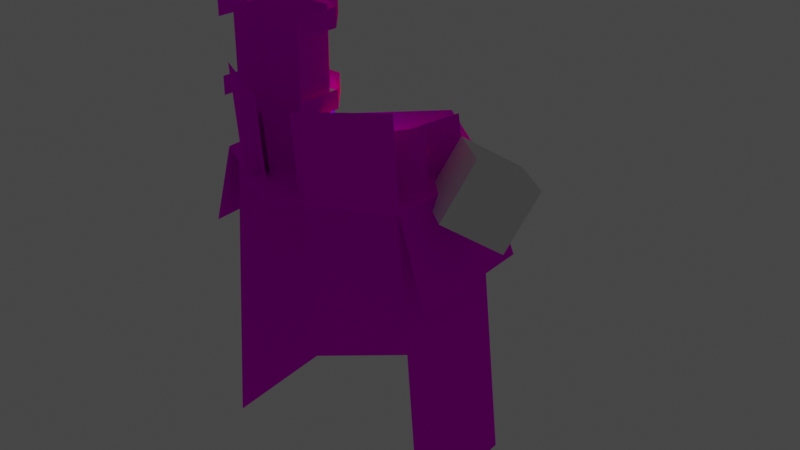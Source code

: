 # Source: mod_lighthouse.blend  (saved by Blender 3.5.10; exported with 4.5.12 LTS)
import bpy
from mathutils import Matrix  # noqa: F401  (used for matrix-valued properties, if any)

bpy.ops.wm.read_factory_settings(use_empty=True)
scene = bpy.context.scene
scene.name = 'Scene'

# ---- collections
col_collection = bpy.data.collections.new('Collection'); scene.collection.children.link(col_collection)

# ---- images (referenced by path relative to the original .blend; pixels are not part of the script)
import os
ASSET_DIR = os.environ.get("B2B_ASSET_DIR", "")  # directory of the original .blend (textures are referenced by path, not embedded)
HERE = os.path.dirname(os.path.abspath(__file__))  # packed textures are extracted next to this script under _unpacked/

def load_image(name, relpath, width, height, colorspace="sRGB"):
    """Load a texture the original file referenced (path relative to the .blend, or extracted next to this script)."""
    p = next((c for c in (os.path.join(HERE, relpath), os.path.join(ASSET_DIR, relpath)) if relpath and os.path.exists(c)), "")
    if p:
        img = bpy.data.images.load(p, check_existing=True)
        img.name = name
    else:  # same state as the original file: an image datablock whose file is absent (Cycles renders it pink)
        img = bpy.data.images.new(name, width, height)
        img.source = "FILE"
        img.filepath = "//" + (relpath or name)
    img.colorspace_settings.name = colorspace
    return img
img_mod_lighthouse_png = load_image('mod_lighthouse.png', 'mod_lighthouse.png', 1024, 1024, 'sRGB')

# ---- materials (node trees are filled in below, after node groups)
mat_m_0542327f_7f47_91db_5d5a_ef1ed4b93146_001 = bpy.data.materials.new('m_0542327f-7f47-91db-5d5a-ef1ed4b93146.001')
mat_m_0542327f_7f47_91db_5d5a_ef1ed4b93146_001.use_transparent_shadow = False
mat_m_0542327f_7f47_91db_5d5a_ef1ed4b93146_001.roughness = 1.0
mat_unshaded = bpy.data.materials.new('unshaded')
mat_unshaded.use_transparent_shadow = False

# ---- material node trees
mat_m_0542327f_7f47_91db_5d5a_ef1ed4b93146_001.use_nodes = True; mat_m_0542327f_7f47_91db_5d5a_ef1ed4b93146_001.node_tree.nodes.clear()
_N = mat_m_0542327f_7f47_91db_5d5a_ef1ed4b93146_001.node_tree.nodes; _L = mat_m_0542327f_7f47_91db_5d5a_ef1ed4b93146_001.node_tree.links
n0 = _N.new('ShaderNodeBsdfPrincipled'); n0.name = 'Principled BSDF'; n0.location = (0, 300)
n0.distribution = 'GGX'
n0.subsurface_method = 'RANDOM_WALK_SKIN'
n0.inputs[2].default_value = 1.0
n0.inputs[3].default_value = 1.45
n0.inputs[13].default_value = 0.0
n0.inputs[27].default_value = (0.0, 0.0, 0.0, 1.0)
n0.inputs[28].default_value = 1.0
n1 = _N.new('ShaderNodeTexImage'); n1.name = 'Image Texture'; n1.location = (-480, 300)
n1.image = img_mod_lighthouse_png
n1.interpolation = 'Closest'
n2 = _N.new('ShaderNodeOutputMaterial'); n2.name = 'Material Output'; n2.location = (280, 300)
_L.new(n1.outputs[0], n0.inputs[0])
_L.new(n0.outputs[0], n2.inputs[0])
_L.new(n1.outputs[1], n0.inputs[4])
n2.is_active_output = True
mat_unshaded.use_nodes = True; mat_unshaded.node_tree.nodes.clear()
_N = mat_unshaded.node_tree.nodes; _L = mat_unshaded.node_tree.links
n0 = _N.new('ShaderNodeBsdfPrincipled'); n0.name = 'Principled BSDF'; n0.location = (10, 300)
n0.distribution = 'GGX'
n0.subsurface_method = 'RANDOM_WALK_SKIN'
n0.inputs[3].default_value = 1.45
n0.inputs[27].default_value = (0.0, 0.0, 0.0, 1.0)
n0.inputs[28].default_value = 1.0
n1 = _N.new('ShaderNodeOutputMaterial'); n1.name = 'Material Output'; n1.location = (300, 300)
_L.new(n0.outputs[0], n1.inputs[0])
n1.is_active_output = True

# ---- world
world_world = bpy.data.worlds.new('World'); scene.world = world_world
world_world.use_nodes = True; world_world.node_tree.nodes.clear()
_N = world_world.node_tree.nodes; _L = world_world.node_tree.links
n0 = _N.new('ShaderNodeOutputWorld'); n0.name = 'World Output'; n0.location = (300, 300)
n1 = _N.new('ShaderNodeBackground'); n1.name = 'Background'; n1.location = (10, 300)
n1.inputs[0].default_value = (0.05088, 0.05088, 0.05088, 1.0)
_L.new(n1.outputs[0], n0.inputs[0])
n0.is_active_output = True
world_world.color = (0.05088, 0.05088, 0.05088)
world_world.use_sun_shadow = False
world_world.sun_shadow_jitter_overblur = 0.0

# ---- lights
light_point = bpy.data.lights.new('Point', 'POINT')
light_point.color = (1.0, 0.0, 0.0007466)
light_point.transmission_factor = 0.0
light_point.energy = 17.7
light_point.shadow_maximum_resolution = 0.006
light_point.use_absolute_resolution = True
light_point_001 = bpy.data.lights.new('Point.001', 'POINT')
light_point_001.color = (0.00259, 1.0, 0.0)
light_point_001.transmission_factor = 0.0
light_point_001.shadow_maximum_resolution = 0.006
light_point_001.use_absolute_resolution = True
light_point_003 = bpy.data.lights.new('Point.003', 'POINT')
light_point_003.color = (0.006543, 0.0, 1.0)
light_point_003.transmission_factor = 0.0
light_point_003.shadow_maximum_resolution = 0.006
light_point_003.use_absolute_resolution = True

# ---- meshes
me_land_001 = bpy.data.meshes.new('land.001')
me_land_001.from_pydata([(-1.579, -0.1448, 1.023), (-1.992, -5.297, 1.005), (1.838, -0.1448, 1.173), (2.272, -5.234, 1.192), (0.05962, -0.1448, -2.284), (0.06315, -5.234, -2.863), (-1.655, -0.1448, -0.574), (-2.069, -5.234, -1.035), (1.782, -0.1448, -0.8587), (2.202, -5.234, -1.019), (0.4619, -0.1062, 1.717), (0.4564, 1.336, 1.843), (1.716, -0.03842, 0.9956), (1.71, 1.404, 1.122), (0.7543, -0.2245, 1.42), (0.7499, 0.9294, 1.521), (1.778, -0.1315, 0.4002), (1.773, 1.022, 0.501), (-1.622, -0.04607, 0.9374), (-1.627, 1.396, 1.063), (-0.3374, -0.09941, 1.604), (-0.3429, 1.343, 1.73), (-1.581, -0.0124, 0.554), (-1.585, 0.9973, 0.6422), (-0.4319, -0.08478, 1.432), (-0.4357, 0.9249, 1.52), (-1.676, -0.2283, -0.2656), (-1.737, 0.7757, -0.3905), (-1.311, -0.03357, 1.122), (-1.372, 0.9704, 0.997), (1.784, -0.03916, -0.4597), (1.714, 0.9674, -0.3642), (1.241, -0.2034, 0.8726), (1.171, 0.8032, 0.9681), (1.183, -0.09363, -0.4497), (1.296, 0.6207, -0.4147), (1.144, -0.05918, -0.4221), (1.156, 0.6416, -0.3477), (1.204, -0.05263, -0.4003), (1.339, 0.6069, -0.2908), (1.183, -0.09299, -0.463), (1.462, 0.5912, -0.4052), (1.194, -0.1403, -0.4973), (1.355, 0.6163, -0.5328), (1.031, -0.09445, -0.4881), (1.166, 0.6474, -0.4972), (-1.077, -0.1597, -0.5394), (-1.099, 0.5593, -0.4574), (-1.066, -0.1246, -0.5851), (-1.048, 0.5797, -0.6034), (-1.122, -0.1126, -0.5574), (-1.219, 0.5611, -0.5129), (-1.116, -0.1656, -0.5049), (-1.226, 0.54, -0.3457), (-1.056, -0.2104, -0.5001), (-1.057, 0.5456, -0.3329), (-0.9445, -0.1727, -0.6212), (-0.9475, 0.5702, -0.4922), (-0.9957, -0.182, 0.2458), (-1.13, 0.5293, 0.2621), (-1.05, -0.1621, 0.2343), (-1.275, 0.5052, 0.2098), (-1.027, -0.142, 0.2903), (-1.184, 0.5155, 0.3819), (-0.9611, -0.1772, 0.2848), (-1.018, 0.5449, 0.3884), (-0.9431, -0.219, 0.2254), (-1.007, 0.5527, 0.2203), (-1.069, -0.2197, 0.1133), (-1.166, 0.5281, 0.1099), (-0.5161, -0.1514, 0.7854), (-0.6505, 0.5599, 0.8016), (-0.5701, -0.1315, 0.7738), (-0.7958, 0.5358, 0.7494), (-0.5474, -0.1114, 0.8299), (-0.7045, 0.5461, 0.9215), (-0.4815, -0.1466, 0.8244), (-0.5386, 0.5755, 0.928), (-0.4635, -0.1884, 0.765), (-0.5274, 0.5833, 0.7599), (-0.5899, -0.1891, 0.6528), (-0.6864, 0.5587, 0.6495), (1.282, -0.1512, 0.1807), (1.396, 0.5636, 0.1872), (1.304, -0.1247, 0.1333), (1.464, 0.5562, 0.04667), (1.249, -0.09903, 0.1531), (1.285, 0.5813, 0.1188), (1.239, -0.1455, 0.211), (1.259, 0.582, 0.2855), (1.288, -0.1999, 0.227), (1.423, 0.5573, 0.3164), (1.416, -0.1988, 0.116), (1.55, 0.5413, 0.1688), (0.8083, -0.1489, 0.7952), (0.9054, 0.5682, 0.817), (0.7914, -0.1157, 0.75), (0.8558, 0.5816, 0.6694), (0.7664, -0.09701, 0.8055), (0.778, 0.5837, 0.8483), (0.7993, -0.1501, 0.8468), (0.8763, 0.5645, 0.984), (0.8447, -0.2015, 0.8168), (1.015, 0.5504, 0.8889), (0.8584, -0.1778, 0.65), (1.002, 0.561, 0.6944), (0.2829, -5.551e-16, -0.5419), (-1.69, -5.551e-16, 1.109), (-2.129, -1.448, 1.09), (1.951, -1.11e-16, 1.268), (0.1649, -2.22e-16, 2.16), (2.413, -1.448, 1.288), (0.05499, -7.772e-16, -2.394), (0.0586, -1.448, -3.008), (-1.771, -7.772e-16, -0.5834), (-2.213, -1.448, -1.072), (1.89, -4.441e-16, -0.8842), (2.338, -1.448, -1.054), (-0.2031, -0.1448, 0.8662), (-0.2031, 2.606, 0.8662), (-0.6011, -0.1448, 1.231), (-0.6011, 2.606, 1.231), (-0.6246, -0.1448, 1.77), (-0.6246, 2.606, 1.77), (0.6772, -0.1448, 1.827), (0.6772, 2.606, 1.827), (0.7008, -0.1448, 1.288), (0.7008, 2.606, 1.288), (0.3361, -0.1448, 0.8897), (0.3361, 2.606, 0.8897), (-0.2567, 2.461, 0.7189), (-0.2567, 2.751, 0.7189), (-0.7446, 2.461, 1.2), (-0.7446, 2.751, 1.2), (-0.7756, 2.461, 1.908), (-0.7756, 2.751, 1.908), (0.8156, 2.461, 1.978), (0.8156, 2.751, 1.978), (0.8465, 2.461, 1.269), (0.8465, 2.751, 1.269), (0.4024, 2.461, 0.7477), (0.4024, 2.751, 0.7477), (-0.2567, 1.303, 0.7189), (-0.2567, 1.593, 0.7189), (-0.7446, 1.303, 1.2), (-0.7446, 1.593, 1.2), (-0.7756, 1.303, 1.908), (-0.7756, 1.593, 1.908), (0.8156, 1.303, 1.978), (0.8156, 1.593, 1.978), (0.8465, 1.303, 1.269), (0.8465, 1.593, 1.269), (0.4024, 1.303, 0.7477), (0.4024, 1.593, 0.7477)], [], [(6, 4, 5, 7), (5, 4, 8, 9), (6, 7, 1, 0), (9, 8, 2, 3), (10, 11, 13, 12), (14, 15, 17, 16), (18, 19, 21, 20), (22, 23, 25, 24), (26, 27, 29, 28), (30, 31, 33, 32), (38, 36, 34), (37, 39, 35), (40, 38, 34), (39, 41, 35), (42, 40, 34), (40, 42, 43, 41), (41, 43, 35), (44, 42, 34), (42, 44, 45, 43), (43, 45, 35), (36, 44, 34), (44, 36, 37, 45), (45, 37, 35), (50, 48, 46), (48, 50, 51, 49), (49, 51, 47), (52, 50, 46), (50, 52, 53, 51), (51, 53, 47), (54, 52, 46), (53, 55, 47), (56, 54, 46), (55, 57, 47), (48, 56, 46), (56, 48, 49, 57), (57, 49, 47), (62, 60, 58), (61, 63, 59), (64, 62, 58), (63, 65, 59), (66, 64, 58), (64, 66, 67, 65), (65, 67, 59), (68, 66, 58), (66, 68, 69, 67), (67, 69, 59), (60, 68, 58), (68, 60, 61, 69), (69, 61, 59), (74, 72, 70), (73, 75, 71), (76, 74, 70), (75, 77, 71), (78, 76, 70), (76, 78, 79, 77), (77, 79, 71), (80, 78, 70), (78, 80, 81, 79), (79, 81, 71), (72, 80, 70), (80, 72, 73, 81), (81, 73, 71), (86, 84, 82), (84, 86, 87, 85), (85, 87, 83), (88, 86, 82), (86, 88, 89, 87), (87, 89, 83), (90, 88, 82), (89, 91, 83), (92, 90, 82), (91, 93, 83), (84, 92, 82), (92, 84, 85, 93), (93, 85, 83), (98, 96, 94), (96, 98, 99, 97), (97, 99, 95), (100, 98, 94), (99, 101, 95), (102, 100, 94), (101, 103, 95), (104, 102, 94), (102, 104, 105, 103), (103, 105, 95), (96, 104, 94), (104, 96, 97, 105), (105, 97, 95), (114, 112, 113, 115), (109, 106, 107, 110), (113, 112, 116, 117), (112, 114, 107, 106), (114, 115, 108, 107), (116, 112, 106, 109), (117, 116, 109, 111), (118, 120, 121, 119), (120, 122, 123, 121), (124, 126, 127, 125), (126, 128, 129, 127), (128, 118, 119, 129), (130, 132, 133, 131), (132, 134, 135, 133), (136, 138, 139, 137), (138, 140, 141, 139), (140, 130, 131, 141), (142, 144, 145, 143), (144, 146, 147, 145), (148, 150, 151, 149), (150, 152, 153, 151), (152, 142, 143, 153)])
_uv = me_land_001.uv_layers.new(name='UVMap')
_uv.uv.foreach_set('vector', [0.3203, 0.9531, 0.1897, 0.9531, 0.1897, 0.9062, 0.3198, 0.9062, 0.2734, 0.9531, 0.2734, 1.0, 0.1516, 1.0, 0.1406, 0.9531, 0.36, 0.7733, 0.3516, 0.7266, 0.4456, 0.7266, 0.4463, 0.7734, 0.1019, 0.6166, 0.1102, 0.6641, 0.0005562, 0.6641, 0.0, 0.6165, 0.3516, 0.8281, 0.3516, 0.9062, 0.2734, 0.9062, 0.2734, 0.8281, 0.2734, 0.6523, 0.2734, 0.7109, 0.1953, 0.7109, 0.1953, 0.6523, 0.07812, 0.6641, 0.07812, 0.7422, 0.0, 0.7422, 0.0, 0.6641, 0.3984, 0.9414, 0.3984, 1.0, 0.3203, 1.0, 0.3203, 0.9414, 0.3984, 0.9414, 0.3984, 1.0, 0.3203, 1.0, 0.3203, 0.9414, 0.3984, 0.9414, 0.3984, 1.0, 0.3203, 1.0, 0.3203, 0.9414, 0.05004, 0.9723, 0.04688, 0.9709, 0.04916, 0.9688, 0.007812, 0.9396, 0.01834, 0.9396, 0.01404, 0.9453, 0.2031, 0.8125, 0.2012, 0.816, 0.2003, 0.8125, 0.06905, 0.9937, 0.0625, 1.0, 0.0625, 0.9909, 0.005859, 0.7891, 0.007812, 0.7926, 0.004986, 0.7926, 0.2027, 0.8537, 0.2004, 0.8516, 0.2422, 0.8516, 0.2418, 0.8594, 0.1237, 0.9922, 0.1172, 0.9859, 0.1237, 0.983, 0.2025, 0.8316, 0.2109, 0.8281, 0.2109, 0.8318, 0.2435, 0.8594, 0.25, 0.8602, 0.25, 0.9009, 0.2422, 0.9011, 0.05469, 0.9922, 0.05469, 0.9817, 0.06037, 0.9879, 0.03742, 0.7683, 0.03063, 0.7656, 0.03906, 0.7656, 0.2143, 0.8594, 0.2209, 0.8626, 0.216, 0.9003, 0.2127, 0.8994, 0.04688, 0.9876, 0.05397, 0.9838, 0.05397, 0.9922, 0.007812, 0.9254, 0.00472, 0.924, 0.007106, 0.9219, 0.2078, 0.8681, 0.2109, 0.8696, 0.2079, 0.9062, 0.1975, 0.9047, 0.1719, 0.9426, 0.1719, 0.9531, 0.1662, 0.9488, 0.1797, 0.9298, 0.1776, 0.9333, 0.1769, 0.9297, 0.03303, 0.7443, 0.03083, 0.7422, 0.07031, 0.7422, 0.0694, 0.75, 0.1953, 0.814, 0.1888, 0.8203, 0.1888, 0.8112, 0.07634, 0.9922, 0.07812, 0.9958, 0.0753, 0.9957, 0.1875, 0.9531, 0.181, 0.9468, 0.1875, 0.944, 0.2025, 0.8394, 0.2109, 0.8359, 0.2109, 0.8396, 0.02072, 0.9553, 0.03125, 0.9553, 0.02502, 0.9609, 0.05305, 0.7605, 0.04625, 0.7578, 0.05469, 0.7578, 0.2018, 0.864, 0.2078, 0.8681, 0.1975, 0.9047, 0.1943, 0.9033, 0.008526, 0.9525, 0.01562, 0.9564, 0.008526, 0.9609, 0.05004, 0.9723, 0.04688, 0.9709, 0.04916, 0.9688, 0.007812, 0.9396, 0.01834, 0.9396, 0.01404, 0.9453, 0.2031, 0.8125, 0.2012, 0.816, 0.2003, 0.8125, 0.06905, 0.9937, 0.0625, 1.0, 0.0625, 0.9909, 0.005859, 0.7891, 0.007812, 0.7926, 0.004986, 0.7926, 0.2027, 0.8537, 0.2004, 0.8516, 0.2422, 0.8516, 0.2418, 0.8594, 0.1237, 0.9922, 0.1172, 0.9859, 0.1237, 0.983, 0.2025, 0.8316, 0.2109, 0.8281, 0.2109, 0.8318, 0.2435, 0.8594, 0.25, 0.8602, 0.25, 0.9009, 0.2422, 0.9011, 0.05469, 0.9922, 0.05469, 0.9817, 0.06037, 0.9879, 0.03742, 0.7683, 0.03063, 0.7656, 0.03906, 0.7656, 0.2143, 0.8594, 0.2209, 0.8626, 0.216, 0.9003, 0.2127, 0.8994, 0.04688, 0.9876, 0.05397, 0.9838, 0.05397, 0.9922, 0.03441, 0.9567, 0.03125, 0.9553, 0.03354, 0.9531, 0.005687, 0.9504, 0.005687, 0.9609, 0.0, 0.9566, 0.1903, 0.8828, 0.1884, 0.8863, 0.1875, 0.8828, 0.006545, 0.939, 0.0, 0.9453, 3.469e-18, 0.9362, 0.1806, 0.7969, 0.1825, 0.8004, 0.1797, 0.8004, 0.2027, 0.8459, 0.2004, 0.8438, 0.2422, 0.8438, 0.2418, 0.8516, 0.03125, 0.9466, 0.02493, 0.9531, 0.0221, 0.9466, 0.2025, 0.8238, 0.2109, 0.8203, 0.2109, 0.824, 0.2514, 0.8594, 0.2578, 0.8602, 0.2578, 0.9009, 0.25, 0.9011, 0.0625, 1.0, 0.05197, 1.0, 0.0582, 0.9943, 0.03742, 0.7605, 0.03063, 0.7578, 0.03906, 0.7578, 0.23, 0.8594, 0.2365, 0.8626, 0.2317, 0.9003, 0.2283, 0.8994, 0.1556, 0.9531, 0.1595, 0.946, 0.1641, 0.9531, 0.007812, 0.9254, 0.00472, 0.924, 0.007106, 0.9219, 0.2078, 0.8681, 0.2109, 0.8696, 0.2079, 0.9062, 0.1975, 0.9047, 0.1719, 0.9426, 0.1719, 0.9531, 0.1662, 0.9488, 0.1797, 0.9298, 0.1776, 0.9333, 0.1769, 0.9297, 0.03303, 0.7443, 0.03083, 0.7422, 0.07031, 0.7422, 0.0694, 0.75, 0.1953, 0.814, 0.1888, 0.8203, 0.1888, 0.8112, 0.07634, 0.9922, 0.07812, 0.9958, 0.0753, 0.9957, 0.1875, 0.9531, 0.181, 0.9468, 0.1875, 0.944, 0.2025, 0.8394, 0.2109, 0.8359, 0.2109, 0.8396, 0.02072, 0.9553, 0.03125, 0.9553, 0.02502, 0.9609, 0.05305, 0.7605, 0.04625, 0.7578, 0.05469, 0.7578, 0.2018, 0.864, 0.2078, 0.8681, 0.1975, 0.9047, 0.1943, 0.9033, 0.008526, 0.9525, 0.01562, 0.9564, 0.008526, 0.9609, 0.01562, 0.9333, 0.01253, 0.9318, 0.01492, 0.9297, 0.02031, 0.7509, 0.02344, 0.7524, 0.02042, 0.7891, 0.01, 0.7876, 0.1875, 0.927, 0.1875, 0.9375, 0.1818, 0.9332, 0.1406, 0.9611, 0.1385, 0.9645, 0.1378, 0.9609, 0.1797, 0.9468, 0.1731, 0.9531, 0.1731, 0.944, 0.1154, 0.9844, 0.1172, 0.988, 0.1144, 0.9879, 0.1328, 0.9922, 0.1263, 0.9859, 0.1328, 0.983, 0.2181, 0.8394, 0.2266, 0.8359, 0.2266, 0.8396, 0.1264, 0.7031, 0.1328, 0.704, 0.1328, 0.7447, 0.125, 0.7449, 0.1301, 0.9709, 0.1406, 0.9709, 0.1344, 0.9766, 0.2249, 0.8308, 0.2181, 0.8281, 0.2266, 0.8281, 0.0143, 0.7468, 0.02031, 0.7509, 0.01, 0.7876, 0.006839, 0.7861, 0.1335, 0.9838, 0.1406, 0.9876, 0.1335, 0.9922, 0.7812, 0.7969, 0.6506, 0.7969, 0.6506, 0.75, 0.7808, 0.75, 0.4609, 0.7554, 0.5493, 0.667, 0.6455, 0.7554, 0.5493, 0.8438, 0.7344, 0.7969, 0.7344, 0.8438, 0.6125, 0.8438, 0.6016, 0.7969, 0.565, 0.5732, 0.6533, 0.6694, 0.6455, 0.7554, 0.5493, 0.667, 0.8209, 0.6171, 0.8125, 0.5703, 0.9066, 0.5703, 0.9072, 0.6172, 0.4688, 0.646, 0.565, 0.5732, 0.5493, 0.667, 0.4609, 0.7554, 0.5628, 0.4604, 0.5711, 0.5078, 0.4615, 0.5078, 0.4609, 0.4603, 0.3359, 0.5156, 0.3672, 0.5156, 0.3672, 0.6641, 0.3359, 0.6641, 0.2734, 0.5391, 0.3047, 0.5391, 0.3047, 0.6875, 0.2734, 0.6875, 0.1172, 0.5156, 0.1484, 0.5156, 0.1484, 0.6641, 0.1172, 0.6641, 0.1953, 0.4844, 0.2266, 0.4844, 0.2266, 0.6328, 0.1953, 0.6328, 0.3047, 0.5156, 0.3359, 0.5156, 0.3359, 0.6641, 0.3047, 0.6641, 0.5469, 0.8516, 0.5781, 0.8516, 0.5781, 1.0, 0.5469, 1.0, 0.4766, 0.8516, 0.5078, 0.8516, 0.5078, 1.0, 0.4766, 1.0, 0.4062, 0.8516, 0.4375, 0.8516, 0.4375, 1.0, 0.4062, 1.0, 0.4414, 0.8516, 0.4727, 0.8516, 0.4727, 1.0, 0.4414, 1.0, 0.5117, 0.8516, 0.543, 0.8516, 0.543, 1.0, 0.5117, 1.0, 0.5469, 0.8516, 0.5781, 0.8516, 0.5781, 1.0, 0.5469, 1.0, 0.4766, 0.8516, 0.5078, 0.8516, 0.5078, 1.0, 0.4766, 1.0, 0.4062, 0.8516, 0.4375, 0.8516, 0.4375, 1.0, 0.4062, 1.0, 0.4414, 0.8516, 0.4727, 0.8516, 0.4727, 1.0, 0.4414, 1.0, 0.5117, 0.8516, 0.543, 0.8516, 0.543, 1.0, 0.5117, 1.0])
me_land_001.materials.append(mat_m_0542327f_7f47_91db_5d5a_ef1ed4b93146_001)
me_land_001.update()
me_land_001.normals_split_custom_set([tuple(v) for v in zip(*[iter([-0.7039, 0.07988, -0.7058, -0.7039, 0.07987, -0.7058, -0.7039, 0.07989, -0.7058, -0.7039, 0.07988, -0.7058, 0.635, 0.08783, -0.7675, 0.635, 0.08784, -0.7675, 0.635, 0.08783, -0.7675, 0.635, 0.08784, -0.7675, -0.9962, 0.0775, 0.04023, -0.9962, 0.07751, 0.04024, -0.9962, 0.0775, 0.04023, -0.9962, 0.07751, 0.04024, 0.9962, 0.08309, -0.02762, 0.9962, 0.08309, -0.02761, 0.9962, 0.08309, -0.02762, 0.9962, 0.08309, -0.02761, -0.5001, 0.07351, -0.8628, -0.5001, 0.07351, -0.8628, -0.5001, 0.07351, -0.8628, -0.5001, 0.07351, -0.8628, -0.7072, 0.05888, -0.7045, -0.7072, 0.05888, -0.7045, -0.7072, 0.05888, -0.7045, -0.7072, 0.05888, -0.7045, 0.4616, 0.07899, -0.8836, 0.4616, 0.07899, -0.8836, 0.4616, 0.07899, -0.8836, 0.4616, 0.07899, -0.8836, 0.6086, 0.07139, -0.7902, 0.6086, 0.07139, -0.7902, 0.6086, 0.07139, -0.7902, 0.6086, 0.07139, -0.7902, 0.9659, 0.02621, -0.2577, 0.9659, 0.02621, -0.2577, 0.9659, 0.02621, -0.2577, 0.9659, 0.02621, -0.2577, 0.9245, 0.02834, 0.3801, 0.9245, 0.02834, 0.3801, 0.9245, 0.02834, 0.3801, 0.9245, 0.02834, 0.3801, -0.1661, -0.7232, 0.6704, -0.1661, -0.7232, 0.6704, -0.1661, -0.7232, 0.6704, 0.1712, 0.984, 0.04912, 0.1712, 0.984, 0.04912, 0.1712, 0.984, 0.04912, 0.8956, -0.4448, -0.009742, 0.8956, -0.4448, -0.009742, 0.8956, -0.4448, -0.009742, 0.1712, 0.984, 0.04912, 0.1712, 0.984, 0.04912, 0.1712, 0.984, 0.04912, 0.9782, 0.2065, 0.02237, 0.9782, 0.2065, 0.02237, 0.9782, 0.2065, 0.02237, 0.8572, -0.1597, 0.4897, 0.8572, -0.1598, 0.4896, 0.8572, -0.1597, 0.4896, 0.8572, -0.1597, 0.4896, 0.1712, 0.984, 0.04912, 0.1712, 0.984, 0.04912, 0.1712, 0.984, 0.04912, -0.1661, -0.7232, 0.6704, -0.1661, -0.7232, 0.6704, -0.1661, -0.7232, 0.6704, -0.05679, -0.001937, -0.9984, -0.05678, -0.001927, -0.9984, -0.05678, -0.001933, -0.9984, -0.05679, -0.001928, -0.9984, 0.1712, 0.984, 0.04912, 0.1712, 0.984, 0.04912, 0.1712, 0.984, 0.04912, -0.1661, -0.7232, 0.6704, -0.1661, -0.7232, 0.6704, -0.1661, -0.7232, 0.6704, -0.4832, -0.08429, 0.8714, -0.4832, -0.08424, 0.8714, -0.4832, -0.0843, 0.8714, -0.4832, -0.08428, 0.8714, 0.1712, 0.984, 0.04912, 0.1712, 0.984, 0.04912, 0.1712, 0.984, 0.04912, -0.442, -0.6559, -0.6119, -0.442, -0.6559, -0.6119, -0.442, -0.6559, -0.6119, -0.4429, -0.00473, -0.8966, -0.4429, -0.00473, -0.8966, -0.4428, -0.004725, -0.8966, -0.4429, -0.004725, -0.8966, -0.04243, 0.9914, 0.1235, -0.04243, 0.9914, 0.1235, -0.04243, 0.9914, 0.1235, -0.442, -0.6559, -0.6119, -0.442, -0.6559, -0.6119, -0.442, -0.6559, -0.6119, -0.9887, -0.1457, -0.03426, -0.9887, -0.1457, -0.03429, -0.9887, -0.1457, -0.03429, -0.9887, -0.1457, -0.03426, -0.04243, 0.9914, 0.1235, -0.04243, 0.9914, 0.1235, -0.04243, 0.9914, 0.1235, -0.442, -0.6559, -0.6119, -0.442, -0.6559, -0.6119, -0.442, -0.6559, -0.6119, -0.04243, 0.9914, 0.1235, -0.04243, 0.9914, 0.1235, -0.04243, 0.9914, 0.1235, -0.442, -0.6559, -0.6119, -0.442, -0.6559, -0.6119, -0.442, -0.6559, -0.6119, -0.04243, 0.9914, 0.1235, -0.04243, 0.9914, 0.1235, -0.04243, 0.9914, 0.1235, -0.442, -0.6559, -0.6119, -0.442, -0.6559, -0.6119, -0.442, -0.6559, -0.6119, -0.2916, -0.01732, -0.9564, -0.2916, -0.01726, -0.9564, -0.2915, -0.01732, -0.9564, -0.2916, -0.01731, -0.9564, -0.04243, 0.9914, 0.1235, -0.04243, 0.9914, 0.1235, -0.04243, 0.9914, 0.1235, -0.3922, -0.804, 0.4469, -0.3922, -0.804, 0.4469, -0.3922, -0.804, 0.4469, -0.1754, 0.9839, 0.03398, -0.1754, 0.9839, 0.03398, -0.1754, 0.9839, 0.03398, -0.3922, -0.804, 0.4469, -0.3922, -0.804, 0.4469, -0.3922, -0.804, 0.4469, -0.1754, 0.9839, 0.03398, -0.1754, 0.9839, 0.03398, -0.1754, 0.9839, 0.03398, -0.3922, -0.804, 0.4469, -0.3922, -0.804, 0.4469, -0.3922, -0.804, 0.4469, 0.9681, 0.0817, 0.2368, 0.9681, 0.08169, 0.2368, 0.9681, 0.08171, 0.2368, 0.9681, 0.08171, 0.2368, -0.1754, 0.9839, 0.03398, -0.1754, 0.9839, 0.03398, -0.1754, 0.9839, 0.03398, -0.3922, -0.804, 0.4469, -0.3922, -0.804, 0.4469, -0.3922, -0.804, 0.4469, 0.6612, 0.08198, -0.7457, 0.6612, 0.08199, -0.7457, 0.6612, 0.08199, -0.7457, 0.6612, 0.08199, -0.7457, -0.1754, 0.9839, 0.03398, -0.1754, 0.9839, 0.03398, -0.1754, 0.9839, 0.03398, -0.3922, -0.804, 0.4469, -0.3922, -0.804, 0.4469, -0.3922, -0.804, 0.4469, -0.9096, -0.2971, 0.2905, -0.9096, -0.297, 0.2905, -0.9096, -0.2971, 0.2905, -0.9096, -0.2971, 0.2905, -0.1754, 0.9839, 0.03398, -0.1754, 0.9839, 0.03398, -0.1754, 0.9839, 0.03398, -0.3922, -0.804, 0.4469, -0.3922, -0.804, 0.4469, -0.3922, -0.804, 0.4469, -0.1754, 0.9839, 0.03398, -0.1754, 0.9839, 0.03398, -0.1754, 0.9839, 0.03398, -0.3922, -0.804, 0.4469, -0.3922, -0.804, 0.4469, -0.3922, -0.804, 0.4469, -0.1754, 0.9839, 0.03398, -0.1754, 0.9839, 0.03398, -0.1754, 0.9839, 0.03398, -0.3922, -0.804, 0.4469, -0.3922, -0.804, 0.4469, -0.3922, -0.804, 0.4469, 0.9681, 0.08171, 0.2368, 0.9681, 0.08169, 0.2368, 0.9681, 0.08171, 0.2368, 0.9681, 0.08171, 0.2368, -0.1754, 0.9839, 0.03398, -0.1754, 0.9839, 0.03398, -0.1754, 0.9839, 0.03398, -0.3922, -0.804, 0.4469, -0.3922, -0.804, 0.4469, -0.3922, -0.804, 0.4469, 0.6612, 0.08198, -0.7457, 0.6612, 0.08199, -0.7457, 0.6612, 0.08199, -0.7457, 0.6612, 0.08199, -0.7457, -0.1754, 0.9839, 0.03398, -0.1754, 0.9839, 0.03398, -0.1754, 0.9839, 0.03398, -0.3922, -0.804, 0.4469, -0.3922, -0.804, 0.4469, -0.3922, -0.804, 0.4469, -0.9096, -0.2971, 0.2905, -0.9096, -0.297, 0.2905, -0.9096, -0.2971, 0.2905, -0.9096, -0.2971, 0.2905, -0.1754, 0.9839, 0.03398, -0.1754, 0.9839, 0.03398, -0.1754, 0.9839, 0.03398, -0.5073, -0.6293, -0.5888, -0.5073, -0.6293, -0.5888, -0.5073, -0.6293, -0.5888, -0.3521, -0.02865, -0.9355, -0.3521, -0.02865, -0.9355, -0.3521, -0.02865, -0.9355, -0.3521, -0.02865, -0.9355, 0.1459, 0.9891, 0.01805, 0.1459, 0.9891, 0.01805, 0.1459, 0.9891, 0.01805, -0.5073, -0.6293, -0.5888, -0.5073, -0.6293, -0.5888, -0.5073, -0.6293, -0.5888, -0.9907, 0.04067, -0.13, -0.9907, 0.04068, -0.1301, -0.9907, 0.04068, -0.1301, -0.9907, 0.04067, -0.13, 0.1459, 0.9891, 0.01805, 0.1459, 0.9891, 0.01805, 0.1459, 0.9891, 0.01805, -0.5073, -0.6293, -0.5888, -0.5073, -0.6293, -0.5888, -0.5073, -0.6293, -0.5888, 0.1459, 0.9891, 0.01805, 0.1459, 0.9891, 0.01805, 0.1459, 0.9891, 0.01805, -0.5073, -0.6293, -0.5888, -0.5073, -0.6293, -0.5888, -0.5073, -0.6293, -0.5888, 0.1459, 0.9891, 0.01805, 0.1459, 0.9891, 0.01805, 0.1459, 0.9891, 0.01805, -0.5073, -0.6293, -0.5888, -0.5073, -0.6293, -0.5888, -0.5073, -0.6293, -0.5888, -0.2016, -0.07668, -0.9765, -0.2016, -0.07662, -0.9765, -0.2016, -0.07669, -0.9765, -0.2016, -0.07667, -0.9765, 0.1459, 0.9891, 0.01805, 0.1459, 0.9891, 0.01805, 0.1459, 0.9891, 0.01805, -0.7834, -0.6031, -0.1502, -0.7834, -0.6031, -0.1502, -0.7834, -0.6031, -0.1502, -0.9056, 0.04206, -0.4219, -0.9056, 0.04206, -0.422, -0.9056, 0.04206, -0.422, -0.9056, 0.04206, -0.422, 0.1315, 0.9903, 0.04537, 0.1315, 0.9903, 0.04537, 0.1315, 0.9903, 0.04537, -0.7834, -0.6031, -0.1502, -0.7834, -0.6031, -0.1502, -0.7834, -0.6031, -0.1502, 0.1315, 0.9903, 0.04537, 0.1315, 0.9903, 0.04537, 0.1315, 0.9903, 0.04537, -0.7834, -0.6031, -0.1502, -0.7834, -0.6031, -0.1502, -0.7834, -0.6031, -0.1502, 0.1315, 0.9903, 0.04537, 0.1315, 0.9903, 0.04537, 0.1315, 0.9903, 0.04537, -0.7834, -0.6031, -0.1502, -0.7834, -0.6031, -0.1502, -0.7834, -0.6031, -0.1502, 0.9796, -0.1938, 0.05312, 0.9796, -0.1938, 0.05313, 0.9796, -0.1938, 0.05313, 0.9796, -0.1938, 0.05312, 0.1315, 0.9903, 0.04537, 0.1315, 0.9903, 0.04537, 0.1315, 0.9903, 0.04537, -0.7834, -0.6031, -0.1502, -0.7834, -0.6031, -0.1502, -0.7834, -0.6031, -0.1502, -0.8272, 0.0115, -0.5618, -0.8272, 0.01156, -0.5618, -0.8272, 0.01149, -0.5618, -0.8272, 0.01151, -0.5618, 0.1315, 0.9903, 0.04537, 0.1315, 0.9903, 0.04537, 0.1315, 0.9903, 0.04537, -0.6746, 0.2868, -0.6802, -0.6747, 0.2868, -0.6802, -0.6746, 0.2868, -0.6802, -0.6747, 0.2868, -0.6802, -1.164e-16, 1.0, -1.284e-16, -1.164e-16, 1.0, -1.284e-16, -1.164e-16, 1.0, -1.284e-16, -1.164e-16, 1.0, -1.284e-16, 0.6036, 0.3126, -0.7335, 0.6036, 0.3126, -0.7335, 0.6036, 0.3126, -0.7335, 0.6036, 0.3126, -0.7335, -1.058e-16, 1.0, -1.161e-16, -1.058e-16, 1.0, -1.161e-16, -1.058e-16, 1.0, -1.161e-16, -1.058e-16, 1.0, -1.161e-16, -0.9592, 0.2802, 0.0369, -0.9592, 0.2802, 0.03689, -0.9592, 0.2802, 0.0369, -0.9592, 0.2802, 0.03689, -9.711e-17, 1.0, -1.316e-16, -9.711e-17, 1.0, -1.316e-16, -9.711e-17, 1.0, -1.316e-16, -9.711e-17, 1.0, -1.316e-16, 0.9542, 0.298, -0.0268, 0.9542, 0.298, -0.02682, 0.9542, 0.298, -0.0268, 0.9542, 0.298, -0.02682, -0.6756, 0.0, -0.7373, -0.6756, 0.0, -0.7373, -0.6756, 0.0, -0.7373, -0.6756, 0.0, -0.7373, -0.999, 0.0, -0.04362, -0.999, 0.0, -0.04362, -0.999, 0.0, -0.04362, -0.999, 0.0, -0.04362, 0.999, 0.0, 0.04362, 0.999, 0.0, 0.04362, 0.999, 0.0, 0.04362, 0.999, 0.0, 0.04362, 0.7373, 0.0, -0.6756, 0.7373, 0.0, -0.6756, 0.7373, 0.0, -0.6756, 0.7373, 0.0, -0.6756, 0.04362, 0.0, -0.999, 0.04362, 0.0, -0.999, 0.04362, 0.0, -0.999, 0.04362, 0.0, -0.999, -0.7019, 0.0, -0.7123, -0.7019, 0.0, -0.7123, -0.7019, 0.0, -0.7123, -0.7019, 0.0, -0.7123, -0.999, 0.0, -0.04362, -0.999, 0.0, -0.04362, -0.999, 0.0, -0.04362, -0.999, 0.0, -0.04362, 0.999, 0.0, 0.04362, 0.999, 0.0, 0.04362, 0.999, 0.0, 0.04362, 0.999, 0.0, 0.04362, 0.7613, 0.0, -0.6484, 0.7613, 0.0, -0.6484, 0.7613, 0.0, -0.6484, 0.7613, 0.0, -0.6484, 0.04362, 0.0, -0.999, 0.04362, 0.0, -0.999, 0.04362, 0.0, -0.999, 0.04362, 0.0, -0.999, -0.7019, 0.0, -0.7123, -0.7019, 0.0, -0.7123, -0.7019, 0.0, -0.7123, -0.7019, 0.0, -0.7123, -0.999, 0.0, -0.04362, -0.999, 0.0, -0.04362, -0.999, 0.0, -0.04362, -0.999, 0.0, -0.04362, 0.999, 0.0, 0.04362, 0.999, 0.0, 0.04362, 0.999, 0.0, 0.04362, 0.999, 0.0, 0.04362, 0.7613, 0.0, -0.6484, 0.7613, 0.0, -0.6484, 0.7613, 0.0, -0.6484, 0.7613, 0.0, -0.6484, 0.04362, 0.0, -0.999, 0.04362, 0.0, -0.999, 0.04362, 0.0, -0.999, 0.04362, 0.0, -0.999])] * 3)])
me_cube_001 = bpy.data.meshes.new('Cube.001')
me_cube_001.from_pydata([(-1.0, -1.0, -1.0), (-1.0, -1.0, 1.0), (-1.0, 1.0, -1.0), (-1.0, 1.0, 1.0), (1.0, -1.0, -1.0), (1.0, -1.0, 1.0), (1.0, 1.0, -1.0), (1.0, 1.0, 1.0)], [], [(0, 1, 3, 2), (2, 3, 7, 6), (6, 7, 5, 4), (4, 5, 1, 0), (2, 6, 4, 0), (7, 3, 1, 5)])
_uv = me_cube_001.uv_layers.new(name='UVMap')
_uv.uv.foreach_set('vector', [0.5184, 0.75, 0.5328, 0.75, 0.5328, 0.7644, 0.5184, 0.7644, 0.5184, 0.7644, 0.5328, 0.7644, 0.5328, 0.7789, 0.5184, 0.7789, 0.5184, 0.7789, 0.5328, 0.7789, 0.5328, 0.7933, 0.5184, 0.7933, 0.5184, 0.7933, 0.5328, 0.7933, 0.5328, 0.8078, 0.5184, 0.8078, 0.5039, 0.7789, 0.5184, 0.7789, 0.5184, 0.7933, 0.5039, 0.7933, 0.5328, 0.7789, 0.5473, 0.7789, 0.5473, 0.7933, 0.5328, 0.7933])
me_cube_001.materials.append(mat_unshaded)
me_cube_001.update()

# ---- objects
ob_land = bpy.data.objects.new('land', me_land_001)
ob_point = bpy.data.objects.new('Point', light_point)
ob_cube = bpy.data.objects.new('Cube', me_cube_001)
ob_player = bpy.data.objects.new('player', None)
ob_point_001 = bpy.data.objects.new('Point.001', light_point_001)
ob_point_002 = bpy.data.objects.new('Point.002', light_point_003)

# ---- transforms, parenting, visibility, modifiers, constraints
ob_land.location = (0.0, 0.0, 0.0)
ob_land.rotation_euler = (1.571, -0.0, 0.0)
ob_point.location = (0.773, 0.0, 0.5762)
ob_cube.location = (2.436, 0.0, 0.0)
ob_cube.rotation_euler = (-0.525, -0.09332, -0.7194)
ob_cube.scale = (0.535, 0.535, 0.535)
ob_player.location = (-2.05, 2.232, 0.0)
ob_player.empty_display_size = 0.34
ob_point_001.location = (0.0197, 0.0, 0.5762)
ob_point_002.location = (-0.7093, 0.0, 0.5762)

# ---- collection membership
col_collection.objects.link(ob_land)
col_collection.objects.link(ob_point)
col_collection.objects.link(ob_cube)
col_collection.objects.link(ob_player)
col_collection.objects.link(ob_point_001)
col_collection.objects.link(ob_point_002)

# ---- scene / render settings (as saved in the file)
scene.frame_start = 1; scene.frame_end = 250; scene.frame_set(1)
scene.render.engine = 'BLENDER_EEVEE_NEXT'
scene.cycles.sampling_pattern = 'TABULATED_SOBOL'
scene.view_settings.view_transform = 'Filmic'
bpy.context.view_layer.update()

# ---- added for rendering (the .blend has no active camera): camera
cam_auto = bpy.data.cameras.new('AutoCamera')
cam_auto.lens = 50.0
cam_auto.sensor_width = 36.0
cam_auto.clip_end = 1000.0
ob_auto_camera = bpy.data.objects.new('AutoCamera', cam_auto)
scene.collection.objects.link(ob_auto_camera)
ob_auto_camera.location = (10.7624, -11.8349, 6.89995)
ob_auto_camera.rotation_euler = (1.09748, -7.21219e-08, 0.694738)
scene.camera = ob_auto_camera
bpy.context.view_layer.update()
